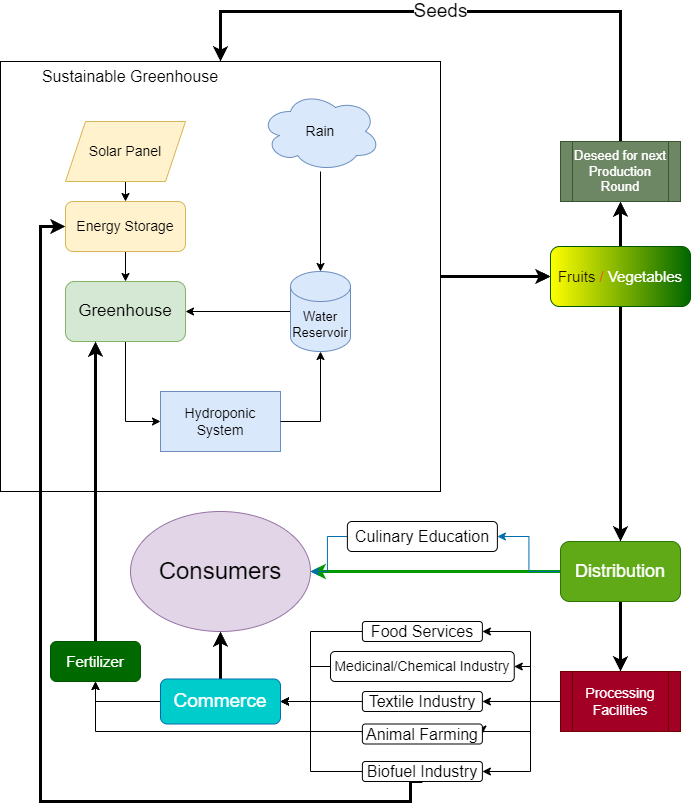

The diagram above was exported from draw.io. Its source (the exported page's mxGraphModel, read from the mxfile embedded in the PNG):
<mxGraphModel dx="1728" dy="932" grid="1" gridSize="10" guides="1" tooltips="1" connect="1" arrows="1" fold="1" page="1" pageScale="1" pageWidth="850" pageHeight="1100" math="0" shadow="0">
  <root>
    <mxCell id="0" />
    <mxCell id="1" parent="0" />
    <mxCell id="vmvds4eAsiz-hdDNtSz1-68" style="edgeStyle=orthogonalEdgeStyle;rounded=0;orthogonalLoop=1;jettySize=auto;html=1;exitX=0;exitY=0.5;exitDx=0;exitDy=0;exitPerimeter=0;entryX=1;entryY=0.5;entryDx=0;entryDy=0;" parent="1" source="vmvds4eAsiz-hdDNtSz1-5" target="vmvds4eAsiz-hdDNtSz1-62" edge="1">
      <mxGeometry relative="1" as="geometry" />
    </mxCell>
    <mxCell id="vmvds4eAsiz-hdDNtSz1-5" value="&lt;font style=&quot;font-size: 13px;&quot;&gt;Water Reservoir&lt;/font&gt;" style="shape=cylinder3;whiteSpace=wrap;html=1;boundedLbl=1;backgroundOutline=1;size=15;fillColor=#dae8fc;strokeColor=#6c8ebf;" parent="1" vertex="1">
      <mxGeometry x="370" y="420" width="60" height="80" as="geometry" />
    </mxCell>
    <mxCell id="vmvds4eAsiz-hdDNtSz1-7" value="&lt;font style=&quot;font-size: 14px;&quot;&gt;Hydroponic System&lt;/font&gt;" style="rounded=0;whiteSpace=wrap;html=1;fillColor=#dae8fc;strokeColor=#6c8ebf;" parent="1" vertex="1">
      <mxGeometry x="240" y="540" width="120" height="60" as="geometry" />
    </mxCell>
    <mxCell id="vmvds4eAsiz-hdDNtSz1-10" value="&lt;font style=&quot;font-size: 14px;&quot;&gt;Rain&lt;/font&gt;" style="ellipse;shape=cloud;whiteSpace=wrap;html=1;fillColor=#dae8fc;strokeColor=#6c8ebf;" parent="1" vertex="1">
      <mxGeometry x="340" y="240" width="120" height="80" as="geometry" />
    </mxCell>
    <mxCell id="vmvds4eAsiz-hdDNtSz1-56" style="edgeStyle=orthogonalEdgeStyle;rounded=0;orthogonalLoop=1;jettySize=auto;html=1;exitX=0.5;exitY=1;exitDx=0;exitDy=0;entryX=0.5;entryY=0;entryDx=0;entryDy=0;" parent="1" edge="1">
      <mxGeometry relative="1" as="geometry">
        <mxPoint x="385" y="410" as="sourcePoint" />
      </mxGeometry>
    </mxCell>
    <mxCell id="vmvds4eAsiz-hdDNtSz1-20" style="edgeStyle=orthogonalEdgeStyle;rounded=0;orthogonalLoop=1;jettySize=auto;html=1;entryX=0;entryY=0.5;entryDx=0;entryDy=0;strokeWidth=3;" parent="1" source="vmvds4eAsiz-hdDNtSz1-14" target="vmvds4eAsiz-hdDNtSz1-17" edge="1">
      <mxGeometry relative="1" as="geometry" />
    </mxCell>
    <mxCell id="vmvds4eAsiz-hdDNtSz1-61" value="" style="edgeStyle=orthogonalEdgeStyle;rounded=0;orthogonalLoop=1;jettySize=auto;html=1;" parent="1" source="vmvds4eAsiz-hdDNtSz1-14" target="vmvds4eAsiz-hdDNtSz1-17" edge="1">
      <mxGeometry relative="1" as="geometry" />
    </mxCell>
    <mxCell id="vmvds4eAsiz-hdDNtSz1-14" value="" style="rounded=0;whiteSpace=wrap;html=1;fillColor=none;" parent="1" vertex="1">
      <mxGeometry x="80" y="210" width="440" height="430" as="geometry" />
    </mxCell>
    <mxCell id="vmvds4eAsiz-hdDNtSz1-15" value="&lt;font style=&quot;font-size: 16px;&quot;&gt;Sustainable Greenhouse&lt;/font&gt;" style="text;html=1;strokeColor=none;fillColor=none;align=center;verticalAlign=middle;whiteSpace=wrap;rounded=0;" parent="1" vertex="1">
      <mxGeometry x="120" y="210" width="180" height="30" as="geometry" />
    </mxCell>
    <mxCell id="vmvds4eAsiz-hdDNtSz1-19" style="edgeStyle=orthogonalEdgeStyle;rounded=0;orthogonalLoop=1;jettySize=auto;html=1;entryX=0.5;entryY=1;entryDx=0;entryDy=0;strokeWidth=3;" parent="1" source="vmvds4eAsiz-hdDNtSz1-17" target="vmvds4eAsiz-hdDNtSz1-32" edge="1">
      <mxGeometry relative="1" as="geometry">
        <mxPoint x="700" y="350" as="targetPoint" />
      </mxGeometry>
    </mxCell>
    <mxCell id="vmvds4eAsiz-hdDNtSz1-30" style="edgeStyle=orthogonalEdgeStyle;rounded=0;orthogonalLoop=1;jettySize=auto;html=1;exitX=0.5;exitY=1;exitDx=0;exitDy=0;entryX=0.5;entryY=0;entryDx=0;entryDy=0;strokeWidth=3;" parent="1" source="vmvds4eAsiz-hdDNtSz1-17" target="vmvds4eAsiz-hdDNtSz1-29" edge="1">
      <mxGeometry relative="1" as="geometry">
        <Array as="points">
          <mxPoint x="700" y="570" />
          <mxPoint x="700" y="570" />
        </Array>
      </mxGeometry>
    </mxCell>
    <mxCell id="vmvds4eAsiz-hdDNtSz1-17" value="&lt;font style=&quot;font-size: 15px;&quot;&gt;&lt;font color=&quot;#211100&quot;&gt;Fruits&amp;nbsp;&lt;/font&gt;&lt;font color=&quot;#ff3333&quot;&gt;/&amp;nbsp;&lt;/font&gt;Vegetables&lt;/font&gt;" style="rounded=1;whiteSpace=wrap;html=1;fillColor=#FFFF00;strokeColor=#005700;fontColor=#ffffff;fillStyle=auto;gradientColor=#006600;gradientDirection=east;" parent="1" vertex="1">
      <mxGeometry x="630" y="395" width="140" height="60" as="geometry" />
    </mxCell>
    <mxCell id="vmvds4eAsiz-hdDNtSz1-26" value="" style="endArrow=classic;html=1;rounded=0;entryX=0.5;entryY=0;entryDx=0;entryDy=0;exitX=0.5;exitY=0;exitDx=0;exitDy=0;strokeWidth=3;" parent="1" source="vmvds4eAsiz-hdDNtSz1-32" target="vmvds4eAsiz-hdDNtSz1-14" edge="1">
      <mxGeometry relative="1" as="geometry">
        <mxPoint x="700" y="290" as="sourcePoint" />
        <mxPoint x="620" y="120" as="targetPoint" />
        <Array as="points">
          <mxPoint x="700" y="160" />
          <mxPoint x="520" y="160" />
          <mxPoint x="300" y="160" />
        </Array>
      </mxGeometry>
    </mxCell>
    <mxCell id="vmvds4eAsiz-hdDNtSz1-27" value="&lt;font style=&quot;font-size: 19px;&quot;&gt;Seeds&lt;/font&gt;" style="edgeLabel;resizable=0;html=1;align=center;verticalAlign=middle;" parent="vmvds4eAsiz-hdDNtSz1-26" connectable="0" vertex="1">
      <mxGeometry relative="1" as="geometry">
        <mxPoint x="-20" as="offset" />
      </mxGeometry>
    </mxCell>
    <mxCell id="vmvds4eAsiz-hdDNtSz1-34" style="edgeStyle=orthogonalEdgeStyle;rounded=0;orthogonalLoop=1;jettySize=auto;html=1;entryX=1;entryY=0.5;entryDx=0;entryDy=0;strokeWidth=3;fillColor=#1ba1e2;strokeColor=#009900;" parent="1" source="vmvds4eAsiz-hdDNtSz1-29" target="vmvds4eAsiz-hdDNtSz1-33" edge="1">
      <mxGeometry relative="1" as="geometry">
        <Array as="points">
          <mxPoint x="510" y="720" />
          <mxPoint x="510" y="720" />
        </Array>
      </mxGeometry>
    </mxCell>
    <mxCell id="vmvds4eAsiz-hdDNtSz1-36" style="edgeStyle=orthogonalEdgeStyle;rounded=0;orthogonalLoop=1;jettySize=auto;html=1;exitX=0.5;exitY=1;exitDx=0;exitDy=0;entryX=0.5;entryY=0;entryDx=0;entryDy=0;strokeWidth=3;" parent="1" source="vmvds4eAsiz-hdDNtSz1-29" target="vmvds4eAsiz-hdDNtSz1-35" edge="1">
      <mxGeometry relative="1" as="geometry" />
    </mxCell>
    <mxCell id="bXyv6mflcUOQTpNZcNEF-24" style="edgeStyle=orthogonalEdgeStyle;rounded=0;orthogonalLoop=1;jettySize=auto;html=1;entryX=1;entryY=0.5;entryDx=0;entryDy=0;fillColor=#1ba1e2;strokeColor=#006EAF;" edge="1" parent="1" source="vmvds4eAsiz-hdDNtSz1-29" target="bXyv6mflcUOQTpNZcNEF-22">
      <mxGeometry relative="1" as="geometry" />
    </mxCell>
    <mxCell id="vmvds4eAsiz-hdDNtSz1-29" value="&lt;font style=&quot;font-size: 18px;&quot;&gt;Distribution&lt;/font&gt;" style="rounded=1;whiteSpace=wrap;html=1;fillColor=#60a917;fontColor=#ffffff;strokeColor=#2D7600;gradientDirection=north;fillStyle=auto;" parent="1" vertex="1">
      <mxGeometry x="640" y="690" width="120" height="60" as="geometry" />
    </mxCell>
    <mxCell id="vmvds4eAsiz-hdDNtSz1-32" value="&lt;font style=&quot;font-size: 13px;&quot;&gt;Deseed for next Production Round&lt;/font&gt;" style="shape=process;whiteSpace=wrap;html=1;backgroundOutline=1;fillColor=#6d8764;fontColor=#ffffff;strokeColor=#3A5431;" parent="1" vertex="1">
      <mxGeometry x="640" y="290" width="120" height="60" as="geometry" />
    </mxCell>
    <mxCell id="vmvds4eAsiz-hdDNtSz1-33" value="&lt;font style=&quot;font-size: 24px;&quot;&gt;Consumers&lt;/font&gt;" style="ellipse;whiteSpace=wrap;html=1;fillColor=#e1d5e7;strokeColor=#9673a6;" parent="1" vertex="1">
      <mxGeometry x="210" y="660" width="180" height="120" as="geometry" />
    </mxCell>
    <mxCell id="bXyv6mflcUOQTpNZcNEF-9" style="edgeStyle=orthogonalEdgeStyle;rounded=0;orthogonalLoop=1;jettySize=auto;html=1;exitX=0;exitY=0.5;exitDx=0;exitDy=0;entryX=1;entryY=0.5;entryDx=0;entryDy=0;" edge="1" parent="1" source="vmvds4eAsiz-hdDNtSz1-35" target="vmvds4eAsiz-hdDNtSz1-39">
      <mxGeometry relative="1" as="geometry">
        <Array as="points">
          <mxPoint x="610" y="850" />
          <mxPoint x="610" y="920" />
        </Array>
      </mxGeometry>
    </mxCell>
    <mxCell id="bXyv6mflcUOQTpNZcNEF-11" style="edgeStyle=orthogonalEdgeStyle;rounded=0;orthogonalLoop=1;jettySize=auto;html=1;exitX=0;exitY=0.5;exitDx=0;exitDy=0;entryX=1;entryY=0.5;entryDx=0;entryDy=0;" edge="1" parent="1" source="vmvds4eAsiz-hdDNtSz1-35" target="vmvds4eAsiz-hdDNtSz1-40">
      <mxGeometry relative="1" as="geometry" />
    </mxCell>
    <mxCell id="bXyv6mflcUOQTpNZcNEF-16" style="edgeStyle=orthogonalEdgeStyle;rounded=0;orthogonalLoop=1;jettySize=auto;html=1;entryX=1;entryY=0.5;entryDx=0;entryDy=0;" edge="1" parent="1" source="vmvds4eAsiz-hdDNtSz1-35" target="vmvds4eAsiz-hdDNtSz1-38">
      <mxGeometry relative="1" as="geometry">
        <Array as="points">
          <mxPoint x="610" y="850" />
          <mxPoint x="610" y="815" />
        </Array>
      </mxGeometry>
    </mxCell>
    <mxCell id="bXyv6mflcUOQTpNZcNEF-17" style="edgeStyle=orthogonalEdgeStyle;rounded=0;orthogonalLoop=1;jettySize=auto;html=1;entryX=1;entryY=0.5;entryDx=0;entryDy=0;" edge="1" parent="1" source="vmvds4eAsiz-hdDNtSz1-35" target="vmvds4eAsiz-hdDNtSz1-37">
      <mxGeometry relative="1" as="geometry">
        <Array as="points">
          <mxPoint x="610" y="850" />
          <mxPoint x="610" y="780" />
        </Array>
      </mxGeometry>
    </mxCell>
    <mxCell id="bXyv6mflcUOQTpNZcNEF-20" style="edgeStyle=orthogonalEdgeStyle;rounded=0;orthogonalLoop=1;jettySize=auto;html=1;entryX=1;entryY=0.5;entryDx=0;entryDy=0;" edge="1" parent="1" source="vmvds4eAsiz-hdDNtSz1-35" target="0g8LOmTfHkIg9I-JbFY3-1">
      <mxGeometry relative="1" as="geometry">
        <Array as="points">
          <mxPoint x="610" y="850" />
          <mxPoint x="610" y="880" />
          <mxPoint x="562" y="880" />
        </Array>
      </mxGeometry>
    </mxCell>
    <mxCell id="vmvds4eAsiz-hdDNtSz1-35" value="&lt;font style=&quot;font-size: 14px;&quot;&gt;Processing Facilities&lt;/font&gt;" style="shape=process;whiteSpace=wrap;html=1;backgroundOutline=1;fillColor=#a20025;fontColor=#ffffff;strokeColor=#6F0000;fillStyle=auto;" parent="1" vertex="1">
      <mxGeometry x="640" y="820" width="120" height="60" as="geometry" />
    </mxCell>
    <mxCell id="vmvds4eAsiz-hdDNtSz1-49" style="edgeStyle=orthogonalEdgeStyle;rounded=0;orthogonalLoop=1;jettySize=auto;html=1;exitX=0;exitY=0.5;exitDx=0;exitDy=0;entryX=1;entryY=0.5;entryDx=0;entryDy=0;" parent="1" source="vmvds4eAsiz-hdDNtSz1-37" target="vmvds4eAsiz-hdDNtSz1-48" edge="1">
      <mxGeometry relative="1" as="geometry">
        <Array as="points">
          <mxPoint x="390" y="780" />
          <mxPoint x="390" y="850" />
        </Array>
      </mxGeometry>
    </mxCell>
    <mxCell id="vmvds4eAsiz-hdDNtSz1-37" value="Food Services" style="rounded=1;whiteSpace=wrap;html=1;fontSize=16;" parent="1" vertex="1">
      <mxGeometry x="441.88" y="770" width="120" height="20" as="geometry" />
    </mxCell>
    <mxCell id="bXyv6mflcUOQTpNZcNEF-15" style="edgeStyle=orthogonalEdgeStyle;rounded=0;orthogonalLoop=1;jettySize=auto;html=1;exitX=0;exitY=0.5;exitDx=0;exitDy=0;entryX=1;entryY=0.5;entryDx=0;entryDy=0;" edge="1" parent="1" source="vmvds4eAsiz-hdDNtSz1-38" target="vmvds4eAsiz-hdDNtSz1-48">
      <mxGeometry relative="1" as="geometry">
        <Array as="points">
          <mxPoint x="390" y="815" />
          <mxPoint x="390" y="850" />
        </Array>
      </mxGeometry>
    </mxCell>
    <mxCell id="vmvds4eAsiz-hdDNtSz1-38" value="&lt;font style=&quot;font-size: 14px;&quot;&gt;Medicinal/Chemical Industry&lt;/font&gt;" style="rounded=1;whiteSpace=wrap;html=1;fontSize=13;" parent="1" vertex="1">
      <mxGeometry x="410" y="800" width="183.75" height="30" as="geometry" />
    </mxCell>
    <mxCell id="vmvds4eAsiz-hdDNtSz1-51" style="edgeStyle=orthogonalEdgeStyle;rounded=0;orthogonalLoop=1;jettySize=auto;html=1;exitX=0;exitY=0.5;exitDx=0;exitDy=0;entryX=1;entryY=0.5;entryDx=0;entryDy=0;" parent="1" source="vmvds4eAsiz-hdDNtSz1-39" target="vmvds4eAsiz-hdDNtSz1-48" edge="1">
      <mxGeometry relative="1" as="geometry">
        <Array as="points">
          <mxPoint x="390" y="920" />
          <mxPoint x="390" y="850" />
        </Array>
      </mxGeometry>
    </mxCell>
    <mxCell id="vmvds4eAsiz-hdDNtSz1-71" style="edgeStyle=orthogonalEdgeStyle;rounded=0;orthogonalLoop=1;jettySize=auto;html=1;exitX=0.5;exitY=1;exitDx=0;exitDy=0;entryX=0;entryY=0.5;entryDx=0;entryDy=0;strokeWidth=3;" parent="1" source="vmvds4eAsiz-hdDNtSz1-39" target="vmvds4eAsiz-hdDNtSz1-64" edge="1">
      <mxGeometry relative="1" as="geometry">
        <Array as="points">
          <mxPoint x="490" y="930" />
          <mxPoint x="490" y="950" />
          <mxPoint x="120" y="950" />
          <mxPoint x="120" y="375" />
        </Array>
      </mxGeometry>
    </mxCell>
    <mxCell id="vmvds4eAsiz-hdDNtSz1-39" value="Biofuel Industry" style="rounded=1;whiteSpace=wrap;html=1;fontSize=16;" parent="1" vertex="1">
      <mxGeometry x="441.88" y="910" width="120" height="20" as="geometry" />
    </mxCell>
    <mxCell id="vmvds4eAsiz-hdDNtSz1-52" style="edgeStyle=orthogonalEdgeStyle;rounded=0;orthogonalLoop=1;jettySize=auto;html=1;exitX=0;exitY=0.5;exitDx=0;exitDy=0;entryX=1;entryY=0.5;entryDx=0;entryDy=0;" parent="1" source="vmvds4eAsiz-hdDNtSz1-40" target="vmvds4eAsiz-hdDNtSz1-48" edge="1">
      <mxGeometry relative="1" as="geometry">
        <Array as="points">
          <mxPoint x="450" y="850" />
        </Array>
      </mxGeometry>
    </mxCell>
    <mxCell id="vmvds4eAsiz-hdDNtSz1-40" value="Textile Industry" style="rounded=1;whiteSpace=wrap;html=1;fontSize=16;" parent="1" vertex="1">
      <mxGeometry x="441.88" y="840" width="120" height="20" as="geometry" />
    </mxCell>
    <mxCell id="vmvds4eAsiz-hdDNtSz1-53" style="edgeStyle=orthogonalEdgeStyle;rounded=0;orthogonalLoop=1;jettySize=auto;html=1;exitX=0.5;exitY=0;exitDx=0;exitDy=0;entryX=0.5;entryY=1;entryDx=0;entryDy=0;strokeWidth=3;" parent="1" source="vmvds4eAsiz-hdDNtSz1-48" target="vmvds4eAsiz-hdDNtSz1-33" edge="1">
      <mxGeometry relative="1" as="geometry" />
    </mxCell>
    <mxCell id="bXyv6mflcUOQTpNZcNEF-21" style="edgeStyle=orthogonalEdgeStyle;rounded=0;orthogonalLoop=1;jettySize=auto;html=1;entryX=0.5;entryY=1;entryDx=0;entryDy=0;" edge="1" parent="1" source="vmvds4eAsiz-hdDNtSz1-48" target="bXyv6mflcUOQTpNZcNEF-1">
      <mxGeometry relative="1" as="geometry" />
    </mxCell>
    <mxCell id="vmvds4eAsiz-hdDNtSz1-48" value="&lt;font style=&quot;font-size: 19px;&quot;&gt;Commerce&lt;/font&gt;" style="rounded=1;whiteSpace=wrap;html=1;fillColor=#00CCCC;fontColor=#ffffff;strokeColor=#006EAF;" parent="1" vertex="1">
      <mxGeometry x="240" y="827.5" width="120" height="45" as="geometry" />
    </mxCell>
    <mxCell id="vmvds4eAsiz-hdDNtSz1-57" style="edgeStyle=orthogonalEdgeStyle;rounded=0;orthogonalLoop=1;jettySize=auto;html=1;exitX=0.5;exitY=1;exitDx=0;exitDy=0;entryX=0.5;entryY=0;entryDx=0;entryDy=0;" parent="1" edge="1">
      <mxGeometry relative="1" as="geometry">
        <mxPoint x="385" y="510" as="targetPoint" />
      </mxGeometry>
    </mxCell>
    <mxCell id="vmvds4eAsiz-hdDNtSz1-69" style="edgeStyle=orthogonalEdgeStyle;rounded=0;orthogonalLoop=1;jettySize=auto;html=1;exitX=0.5;exitY=1;exitDx=0;exitDy=0;entryX=0;entryY=0.5;entryDx=0;entryDy=0;" parent="1" source="vmvds4eAsiz-hdDNtSz1-62" target="vmvds4eAsiz-hdDNtSz1-7" edge="1">
      <mxGeometry relative="1" as="geometry" />
    </mxCell>
    <mxCell id="vmvds4eAsiz-hdDNtSz1-62" value="&lt;font style=&quot;font-size: 17px;&quot;&gt;Greenhouse&lt;/font&gt;" style="rounded=1;whiteSpace=wrap;html=1;labelBackgroundColor=none;fillColor=#d5e8d4;strokeColor=#82b366;" parent="1" vertex="1">
      <mxGeometry x="145" y="430" width="120" height="60" as="geometry" />
    </mxCell>
    <mxCell id="vmvds4eAsiz-hdDNtSz1-72" style="edgeStyle=orthogonalEdgeStyle;rounded=0;orthogonalLoop=1;jettySize=auto;html=1;exitX=0.5;exitY=1;exitDx=0;exitDy=0;entryX=0.5;entryY=0;entryDx=0;entryDy=0;" parent="1" source="vmvds4eAsiz-hdDNtSz1-63" target="vmvds4eAsiz-hdDNtSz1-64" edge="1">
      <mxGeometry relative="1" as="geometry" />
    </mxCell>
    <mxCell id="vmvds4eAsiz-hdDNtSz1-63" value="&lt;font style=&quot;font-size: 14px;&quot;&gt;Solar Panel&lt;/font&gt;" style="shape=parallelogram;perimeter=parallelogramPerimeter;whiteSpace=wrap;html=1;fixedSize=1;fillColor=#fff2cc;strokeColor=#d6b656;" parent="1" vertex="1">
      <mxGeometry x="145" y="270" width="120" height="60" as="geometry" />
    </mxCell>
    <mxCell id="vmvds4eAsiz-hdDNtSz1-73" style="edgeStyle=orthogonalEdgeStyle;rounded=0;orthogonalLoop=1;jettySize=auto;html=1;exitX=0.5;exitY=1;exitDx=0;exitDy=0;entryX=0.5;entryY=0;entryDx=0;entryDy=0;" parent="1" source="vmvds4eAsiz-hdDNtSz1-64" target="vmvds4eAsiz-hdDNtSz1-62" edge="1">
      <mxGeometry relative="1" as="geometry" />
    </mxCell>
    <mxCell id="vmvds4eAsiz-hdDNtSz1-64" value="&lt;font style=&quot;font-size: 14px;&quot;&gt;Energy Storage&lt;/font&gt;" style="rounded=1;whiteSpace=wrap;html=1;labelBackgroundColor=none;fillColor=#fff2cc;strokeColor=#d6b656;" parent="1" vertex="1">
      <mxGeometry x="145" y="350" width="120" height="50" as="geometry" />
    </mxCell>
    <mxCell id="vmvds4eAsiz-hdDNtSz1-70" style="edgeStyle=orthogonalEdgeStyle;rounded=0;orthogonalLoop=1;jettySize=auto;html=1;exitX=1;exitY=0.5;exitDx=0;exitDy=0;entryX=0.5;entryY=1;entryDx=0;entryDy=0;entryPerimeter=0;" parent="1" source="vmvds4eAsiz-hdDNtSz1-7" target="vmvds4eAsiz-hdDNtSz1-5" edge="1">
      <mxGeometry relative="1" as="geometry" />
    </mxCell>
    <mxCell id="bXyv6mflcUOQTpNZcNEF-6" style="edgeStyle=orthogonalEdgeStyle;rounded=0;orthogonalLoop=1;jettySize=auto;html=1;exitX=0;exitY=0.5;exitDx=0;exitDy=0;entryX=0.5;entryY=1;entryDx=0;entryDy=0;" edge="1" parent="1" source="0g8LOmTfHkIg9I-JbFY3-1" target="bXyv6mflcUOQTpNZcNEF-1">
      <mxGeometry relative="1" as="geometry">
        <Array as="points">
          <mxPoint x="175" y="880" />
        </Array>
      </mxGeometry>
    </mxCell>
    <mxCell id="0g8LOmTfHkIg9I-JbFY3-1" value="Animal Farming" style="rounded=1;whiteSpace=wrap;html=1;fontSize=16;" parent="1" vertex="1">
      <mxGeometry x="441.88" y="872.5" width="120" height="20" as="geometry" />
    </mxCell>
    <mxCell id="1MzxtETj9pfVWYfQXlC2-2" style="edgeStyle=orthogonalEdgeStyle;rounded=0;orthogonalLoop=1;jettySize=auto;html=1;entryX=0.5;entryY=0;entryDx=0;entryDy=0;entryPerimeter=0;" parent="1" source="vmvds4eAsiz-hdDNtSz1-10" target="vmvds4eAsiz-hdDNtSz1-5" edge="1">
      <mxGeometry relative="1" as="geometry" />
    </mxCell>
    <mxCell id="bXyv6mflcUOQTpNZcNEF-5" style="edgeStyle=orthogonalEdgeStyle;rounded=0;orthogonalLoop=1;jettySize=auto;html=1;entryX=0.25;entryY=1;entryDx=0;entryDy=0;strokeWidth=3;" edge="1" parent="1" source="bXyv6mflcUOQTpNZcNEF-1" target="vmvds4eAsiz-hdDNtSz1-62">
      <mxGeometry relative="1" as="geometry" />
    </mxCell>
    <mxCell id="bXyv6mflcUOQTpNZcNEF-1" value="&lt;font style=&quot;font-size: 15px;&quot;&gt;Fertilizer&lt;/font&gt;" style="rounded=1;whiteSpace=wrap;html=1;fillColor=#006900;fontColor=#ffffff;strokeColor=#005700;" vertex="1" parent="1">
      <mxGeometry x="130" y="790" width="90" height="40" as="geometry" />
    </mxCell>
    <mxCell id="bXyv6mflcUOQTpNZcNEF-25" style="edgeStyle=orthogonalEdgeStyle;rounded=0;orthogonalLoop=1;jettySize=auto;html=1;exitX=0;exitY=0.5;exitDx=0;exitDy=0;entryX=1;entryY=0.5;entryDx=0;entryDy=0;fillColor=#1ba1e2;strokeColor=#006EAF;" edge="1" parent="1" source="bXyv6mflcUOQTpNZcNEF-22" target="vmvds4eAsiz-hdDNtSz1-33">
      <mxGeometry relative="1" as="geometry" />
    </mxCell>
    <mxCell id="bXyv6mflcUOQTpNZcNEF-22" value="Culinary Education" style="rounded=1;whiteSpace=wrap;html=1;fontSize=16;" vertex="1" parent="1">
      <mxGeometry x="426.88" y="670" width="150" height="30" as="geometry" />
    </mxCell>
  </root>
</mxGraphModel>